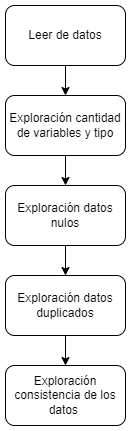

The diagram above was exported from draw.io. Its source (the exported page's mxGraphModel, read from the mxfile embedded in the PNG):
<mxGraphModel dx="1010" dy="511" grid="1" gridSize="10" guides="1" tooltips="1" connect="1" arrows="1" fold="1" page="1" pageScale="1" pageWidth="827" pageHeight="1169" math="0" shadow="0">
  <root>
    <mxCell id="0" />
    <mxCell id="1" parent="0" />
    <mxCell id="2" style="edgeStyle=orthogonalEdgeStyle;rounded=0;orthogonalLoop=1;jettySize=auto;html=1;exitX=0.5;exitY=1;exitDx=0;exitDy=0;entryX=0.5;entryY=0;entryDx=0;entryDy=0;" edge="1" source="3" target="5" parent="1">
      <mxGeometry relative="1" as="geometry" />
    </mxCell>
    <mxCell id="3" value="Leer de datos" style="rounded=1;whiteSpace=wrap;html=1;" vertex="1" parent="1">
      <mxGeometry x="340" y="130" width="120" height="60" as="geometry" />
    </mxCell>
    <mxCell id="4" style="edgeStyle=orthogonalEdgeStyle;rounded=0;orthogonalLoop=1;jettySize=auto;html=1;exitX=0.5;exitY=1;exitDx=0;exitDy=0;entryX=0.5;entryY=0;entryDx=0;entryDy=0;" edge="1" source="5" target="7" parent="1">
      <mxGeometry relative="1" as="geometry" />
    </mxCell>
    <mxCell id="5" value="Exploración cantidad de variables y tipo" style="rounded=1;whiteSpace=wrap;html=1;" vertex="1" parent="1">
      <mxGeometry x="340" y="220" width="120" height="60" as="geometry" />
    </mxCell>
    <mxCell id="6" style="edgeStyle=orthogonalEdgeStyle;rounded=0;orthogonalLoop=1;jettySize=auto;html=1;exitX=0.5;exitY=1;exitDx=0;exitDy=0;entryX=0.5;entryY=0;entryDx=0;entryDy=0;" edge="1" source="7" target="9" parent="1">
      <mxGeometry relative="1" as="geometry" />
    </mxCell>
    <mxCell id="7" value="Exploración datos nulos" style="rounded=1;whiteSpace=wrap;html=1;" vertex="1" parent="1">
      <mxGeometry x="340" y="310" width="120" height="60" as="geometry" />
    </mxCell>
    <mxCell id="8" style="edgeStyle=orthogonalEdgeStyle;rounded=0;orthogonalLoop=1;jettySize=auto;html=1;exitX=0.5;exitY=1;exitDx=0;exitDy=0;entryX=0.5;entryY=0;entryDx=0;entryDy=0;" edge="1" source="9" target="10" parent="1">
      <mxGeometry relative="1" as="geometry" />
    </mxCell>
    <mxCell id="9" value="Exploración datos duplicados" style="rounded=1;whiteSpace=wrap;html=1;" vertex="1" parent="1">
      <mxGeometry x="340" y="400" width="120" height="60" as="geometry" />
    </mxCell>
    <mxCell id="10" value="Exploración consistencia de los datos&amp;nbsp;" style="rounded=1;whiteSpace=wrap;html=1;" vertex="1" parent="1">
      <mxGeometry x="340" y="490" width="120" height="60" as="geometry" />
    </mxCell>
  </root>
</mxGraphModel>